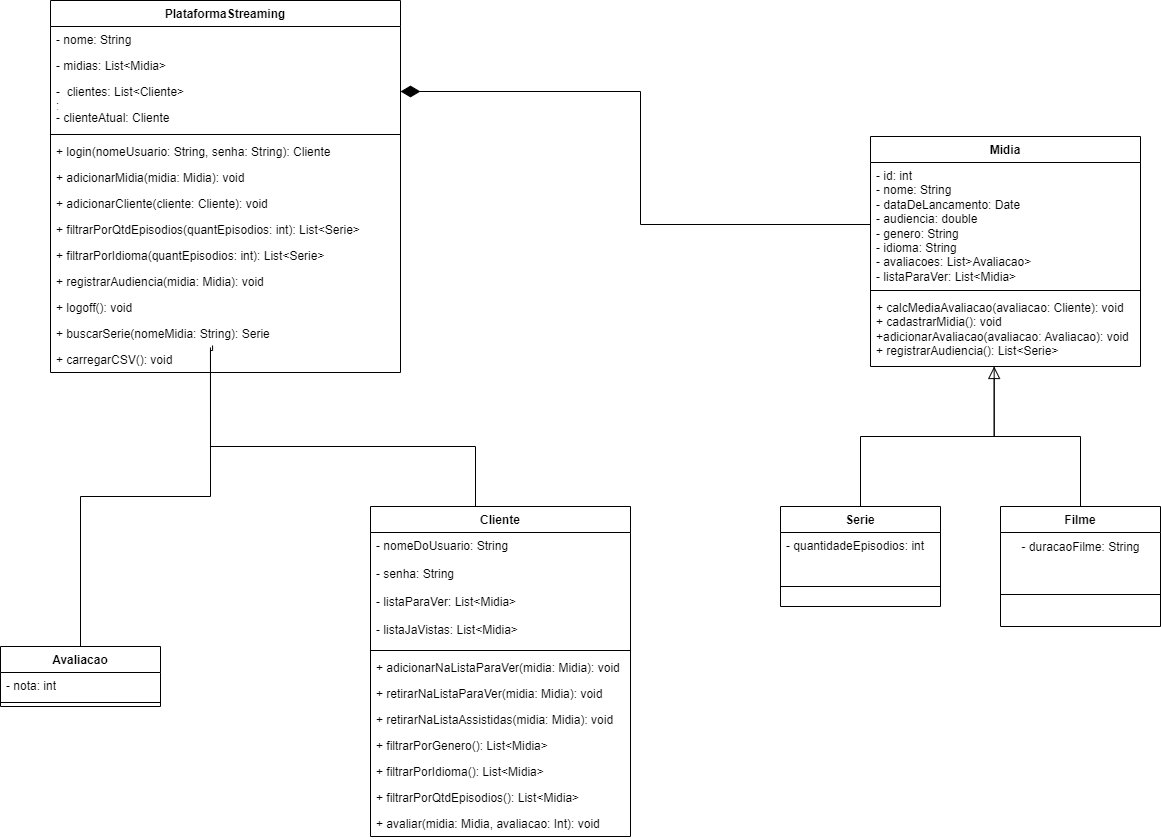

The diagram above was exported from draw.io. Its source (the exported page's mxGraphModel, read from the mxfile embedded in the PNG):
<mxGraphModel dx="2261" dy="788" grid="1" gridSize="10" guides="1" tooltips="1" connect="1" arrows="1" fold="1" page="1" pageScale="1" pageWidth="827" pageHeight="1169" math="0" shadow="0">
  <root>
    <mxCell id="0" />
    <mxCell id="1" parent="0" />
    <mxCell id="qoW6hOR56rgV1oEy2TSz-57" style="edgeStyle=orthogonalEdgeStyle;rounded=0;orthogonalLoop=1;jettySize=auto;html=1;entryX=0.458;entryY=1;entryDx=0;entryDy=0;entryPerimeter=0;endArrow=block;endFill=0;endSize=10;" parent="1" source="qoW6hOR56rgV1oEy2TSz-1" target="qoW6hOR56rgV1oEy2TSz-55" edge="1">
      <mxGeometry relative="1" as="geometry" />
    </mxCell>
    <mxCell id="qoW6hOR56rgV1oEy2TSz-1" value="Serie" style="swimlane;fontStyle=1;align=center;verticalAlign=top;childLayout=stackLayout;horizontal=1;startSize=26;horizontalStack=0;resizeParent=1;resizeParentMax=0;resizeLast=0;collapsible=1;marginBottom=0;" parent="1" vertex="1">
      <mxGeometry x="420" y="510" width="160" height="100" as="geometry" />
    </mxCell>
    <mxCell id="qoW6hOR56rgV1oEy2TSz-5" value="- quantidadeEpisodios: int" style="text;strokeColor=none;fillColor=none;align=left;verticalAlign=top;spacingLeft=4;spacingRight=4;overflow=hidden;rotatable=0;points=[[0,0.5],[1,0.5]];portConstraint=eastwest;" parent="qoW6hOR56rgV1oEy2TSz-1" vertex="1">
      <mxGeometry y="26" width="160" height="34" as="geometry" />
    </mxCell>
    <mxCell id="qoW6hOR56rgV1oEy2TSz-6" value="" style="line;strokeWidth=1;fillColor=none;align=left;verticalAlign=middle;spacingTop=-1;spacingLeft=3;spacingRight=3;rotatable=0;labelPosition=right;points=[];portConstraint=eastwest;strokeColor=inherit;" parent="qoW6hOR56rgV1oEy2TSz-1" vertex="1">
      <mxGeometry y="60" width="160" height="40" as="geometry" />
    </mxCell>
    <mxCell id="qoW6hOR56rgV1oEy2TSz-56" style="edgeStyle=orthogonalEdgeStyle;rounded=0;orthogonalLoop=1;jettySize=auto;html=1;entryX=0.458;entryY=1;entryDx=0;entryDy=0;entryPerimeter=0;endArrow=none;endFill=0;" parent="1" source="qoW6hOR56rgV1oEy2TSz-7" target="qoW6hOR56rgV1oEy2TSz-55" edge="1">
      <mxGeometry relative="1" as="geometry" />
    </mxCell>
    <mxCell id="qoW6hOR56rgV1oEy2TSz-7" value="Filme" style="swimlane;fontStyle=1;align=center;verticalAlign=top;childLayout=stackLayout;horizontal=1;startSize=26;horizontalStack=0;resizeParent=1;resizeParentMax=0;resizeLast=0;collapsible=1;marginBottom=0;" parent="1" vertex="1">
      <mxGeometry x="640" y="510" width="160" height="120" as="geometry" />
    </mxCell>
    <mxCell id="qoW6hOR56rgV1oEy2TSz-61" value="- duracaoFilme: String" style="text;html=1;align=center;verticalAlign=middle;resizable=0;points=[];autosize=1;strokeColor=none;fillColor=none;" parent="qoW6hOR56rgV1oEy2TSz-7" vertex="1">
      <mxGeometry y="26" width="160" height="30" as="geometry" />
    </mxCell>
    <mxCell id="qoW6hOR56rgV1oEy2TSz-9" value="" style="line;strokeWidth=1;fillColor=none;align=left;verticalAlign=middle;spacingTop=-1;spacingLeft=3;spacingRight=3;rotatable=0;labelPosition=right;points=[];portConstraint=eastwest;strokeColor=inherit;" parent="qoW6hOR56rgV1oEy2TSz-7" vertex="1">
      <mxGeometry y="56" width="160" height="64" as="geometry" />
    </mxCell>
    <mxCell id="qoW6hOR56rgV1oEy2TSz-58" style="edgeStyle=orthogonalEdgeStyle;rounded=0;orthogonalLoop=1;jettySize=auto;html=1;entryX=0.463;entryY=0.962;entryDx=0;entryDy=0;entryPerimeter=0;endArrow=none;endFill=0;endSize=16;" parent="1" source="qoW6hOR56rgV1oEy2TSz-10" target="qoW6hOR56rgV1oEy2TSz-34" edge="1">
      <mxGeometry relative="1" as="geometry">
        <Array as="points">
          <mxPoint x="115" y="450" />
          <mxPoint x="-150" y="450" />
          <mxPoint x="-150" y="354" />
          <mxPoint x="-148" y="354" />
        </Array>
      </mxGeometry>
    </mxCell>
    <mxCell id="qoW6hOR56rgV1oEy2TSz-10" value="Cliente&#10;" style="swimlane;fontStyle=1;align=center;verticalAlign=top;childLayout=stackLayout;horizontal=1;startSize=26;horizontalStack=0;resizeParent=1;resizeParentMax=0;resizeLast=0;collapsible=1;marginBottom=0;" parent="1" vertex="1">
      <mxGeometry x="10" y="510" width="260" height="330" as="geometry" />
    </mxCell>
    <mxCell id="qoW6hOR56rgV1oEy2TSz-11" value="- nomeDoUsuario: String&#10;&#10;- senha: String&#10;&#10;- listaParaVer: List&lt;Midia&gt;&#10;&#10;- listaJaVistas: List&lt;Midia&gt;" style="text;strokeColor=none;fillColor=none;align=left;verticalAlign=top;spacingLeft=4;spacingRight=4;overflow=hidden;rotatable=0;points=[[0,0.5],[1,0.5]];portConstraint=eastwest;" parent="qoW6hOR56rgV1oEy2TSz-10" vertex="1">
      <mxGeometry y="26" width="260" height="114" as="geometry" />
    </mxCell>
    <mxCell id="qoW6hOR56rgV1oEy2TSz-12" value="" style="line;strokeWidth=1;fillColor=none;align=left;verticalAlign=middle;spacingTop=-1;spacingLeft=3;spacingRight=3;rotatable=0;labelPosition=right;points=[];portConstraint=eastwest;strokeColor=inherit;" parent="qoW6hOR56rgV1oEy2TSz-10" vertex="1">
      <mxGeometry y="140" width="260" height="8" as="geometry" />
    </mxCell>
    <mxCell id="qoW6hOR56rgV1oEy2TSz-13" value="+ adicionarNaListaParaVer(midia: Midia): void" style="text;strokeColor=none;fillColor=none;align=left;verticalAlign=top;spacingLeft=4;spacingRight=4;overflow=hidden;rotatable=0;points=[[0,0.5],[1,0.5]];portConstraint=eastwest;" parent="qoW6hOR56rgV1oEy2TSz-10" vertex="1">
      <mxGeometry y="148" width="260" height="26" as="geometry" />
    </mxCell>
    <mxCell id="qoW6hOR56rgV1oEy2TSz-14" value="+ retirarNaListaParaVer(midia: Midia): void" style="text;strokeColor=none;fillColor=none;align=left;verticalAlign=top;spacingLeft=4;spacingRight=4;overflow=hidden;rotatable=0;points=[[0,0.5],[1,0.5]];portConstraint=eastwest;" parent="qoW6hOR56rgV1oEy2TSz-10" vertex="1">
      <mxGeometry y="174" width="260" height="26" as="geometry" />
    </mxCell>
    <mxCell id="qoW6hOR56rgV1oEy2TSz-16" value="+ retirarNaListaAssistidas(midia: Midia): void" style="text;strokeColor=none;fillColor=none;align=left;verticalAlign=top;spacingLeft=4;spacingRight=4;overflow=hidden;rotatable=0;points=[[0,0.5],[1,0.5]];portConstraint=eastwest;" parent="qoW6hOR56rgV1oEy2TSz-10" vertex="1">
      <mxGeometry y="200" width="260" height="26" as="geometry" />
    </mxCell>
    <mxCell id="qoW6hOR56rgV1oEy2TSz-17" value="+ filtrarPorGenero(): List&lt;Midia&gt;" style="text;strokeColor=none;fillColor=none;align=left;verticalAlign=top;spacingLeft=4;spacingRight=4;overflow=hidden;rotatable=0;points=[[0,0.5],[1,0.5]];portConstraint=eastwest;" parent="qoW6hOR56rgV1oEy2TSz-10" vertex="1">
      <mxGeometry y="226" width="260" height="26" as="geometry" />
    </mxCell>
    <mxCell id="qoW6hOR56rgV1oEy2TSz-18" value="+ filtrarPorIdioma(): List&lt;Midia&gt;" style="text;strokeColor=none;fillColor=none;align=left;verticalAlign=top;spacingLeft=4;spacingRight=4;overflow=hidden;rotatable=0;points=[[0,0.5],[1,0.5]];portConstraint=eastwest;" parent="qoW6hOR56rgV1oEy2TSz-10" vertex="1">
      <mxGeometry y="252" width="260" height="26" as="geometry" />
    </mxCell>
    <mxCell id="qoW6hOR56rgV1oEy2TSz-19" value="+ filtrarPorQtdEpisodios(): List&lt;Midia&gt;" style="text;strokeColor=none;fillColor=none;align=left;verticalAlign=top;spacingLeft=4;spacingRight=4;overflow=hidden;rotatable=0;points=[[0,0.5],[1,0.5]];portConstraint=eastwest;" parent="qoW6hOR56rgV1oEy2TSz-10" vertex="1">
      <mxGeometry y="278" width="260" height="26" as="geometry" />
    </mxCell>
    <mxCell id="qoW6hOR56rgV1oEy2TSz-48" value="+ avaliar(midia: Midia, avaliacao: Int): void" style="text;strokeColor=none;fillColor=none;align=left;verticalAlign=top;spacingLeft=4;spacingRight=4;overflow=hidden;rotatable=0;points=[[0,0.5],[1,0.5]];portConstraint=eastwest;" parent="qoW6hOR56rgV1oEy2TSz-10" vertex="1">
      <mxGeometry y="304" width="260" height="26" as="geometry" />
    </mxCell>
    <mxCell id="qoW6hOR56rgV1oEy2TSz-21" value="PlataformaStreaming" style="swimlane;fontStyle=1;align=center;verticalAlign=top;childLayout=stackLayout;horizontal=1;startSize=26;horizontalStack=0;resizeParent=1;resizeParentMax=0;resizeLast=0;collapsible=1;marginBottom=0;" parent="1" vertex="1">
      <mxGeometry x="-310" y="4" width="350" height="372" as="geometry" />
    </mxCell>
    <mxCell id="qoW6hOR56rgV1oEy2TSz-22" value="- nome: String" style="text;strokeColor=none;fillColor=none;align=left;verticalAlign=top;spacingLeft=4;spacingRight=4;overflow=hidden;rotatable=0;points=[[0,0.5],[1,0.5]];portConstraint=eastwest;" parent="qoW6hOR56rgV1oEy2TSz-21" vertex="1">
      <mxGeometry y="26" width="350" height="26" as="geometry" />
    </mxCell>
    <mxCell id="qoW6hOR56rgV1oEy2TSz-23" value="- midias: List&lt;Midia&gt;" style="text;strokeColor=none;fillColor=none;align=left;verticalAlign=top;spacingLeft=4;spacingRight=4;overflow=hidden;rotatable=0;points=[[0,0.5],[1,0.5]];portConstraint=eastwest;" parent="qoW6hOR56rgV1oEy2TSz-21" vertex="1">
      <mxGeometry y="52" width="350" height="26" as="geometry" />
    </mxCell>
    <mxCell id="qoW6hOR56rgV1oEy2TSz-24" value="-  clientes: List&lt;Cliente&gt; &#10;;" style="text;strokeColor=none;fillColor=none;align=left;verticalAlign=top;spacingLeft=4;spacingRight=4;overflow=hidden;rotatable=0;points=[[0,0.5],[1,0.5]];portConstraint=eastwest;" parent="qoW6hOR56rgV1oEy2TSz-21" vertex="1">
      <mxGeometry y="78" width="350" height="26" as="geometry" />
    </mxCell>
    <mxCell id="qoW6hOR56rgV1oEy2TSz-25" value="- clienteAtual: Cliente" style="text;strokeColor=none;fillColor=none;align=left;verticalAlign=top;spacingLeft=4;spacingRight=4;overflow=hidden;rotatable=0;points=[[0,0.5],[1,0.5]];portConstraint=eastwest;" parent="qoW6hOR56rgV1oEy2TSz-21" vertex="1">
      <mxGeometry y="104" width="350" height="26" as="geometry" />
    </mxCell>
    <mxCell id="qoW6hOR56rgV1oEy2TSz-26" value="" style="line;strokeWidth=1;fillColor=none;align=left;verticalAlign=middle;spacingTop=-1;spacingLeft=3;spacingRight=3;rotatable=0;labelPosition=right;points=[];portConstraint=eastwest;strokeColor=inherit;" parent="qoW6hOR56rgV1oEy2TSz-21" vertex="1">
      <mxGeometry y="130" width="350" height="8" as="geometry" />
    </mxCell>
    <mxCell id="qoW6hOR56rgV1oEy2TSz-27" value="+ login(nomeUsuario: String, senha: String): Cliente" style="text;strokeColor=none;fillColor=none;align=left;verticalAlign=top;spacingLeft=4;spacingRight=4;overflow=hidden;rotatable=0;points=[[0,0.5],[1,0.5]];portConstraint=eastwest;" parent="qoW6hOR56rgV1oEy2TSz-21" vertex="1">
      <mxGeometry y="138" width="350" height="26" as="geometry" />
    </mxCell>
    <mxCell id="qoW6hOR56rgV1oEy2TSz-28" value="+ adicionarMidia(midia: Midia): void" style="text;strokeColor=none;fillColor=none;align=left;verticalAlign=top;spacingLeft=4;spacingRight=4;overflow=hidden;rotatable=0;points=[[0,0.5],[1,0.5]];portConstraint=eastwest;" parent="qoW6hOR56rgV1oEy2TSz-21" vertex="1">
      <mxGeometry y="164" width="350" height="26" as="geometry" />
    </mxCell>
    <mxCell id="gsBPQzKyv7hhCqJkQUFs-8" value="+ adicionarCliente(cliente: Cliente): void" style="text;strokeColor=none;fillColor=none;align=left;verticalAlign=top;spacingLeft=4;spacingRight=4;overflow=hidden;rotatable=0;points=[[0,0.5],[1,0.5]];portConstraint=eastwest;" vertex="1" parent="qoW6hOR56rgV1oEy2TSz-21">
      <mxGeometry y="190" width="350" height="26" as="geometry" />
    </mxCell>
    <mxCell id="qoW6hOR56rgV1oEy2TSz-30" value="+ filtrarPorQtdEpisodios(quantEpisodios: int): List&lt;Serie&gt;" style="text;strokeColor=none;fillColor=none;align=left;verticalAlign=top;spacingLeft=4;spacingRight=4;overflow=hidden;rotatable=0;points=[[0,0.5],[1,0.5]];portConstraint=eastwest;" parent="qoW6hOR56rgV1oEy2TSz-21" vertex="1">
      <mxGeometry y="216" width="350" height="26" as="geometry" />
    </mxCell>
    <mxCell id="qoW6hOR56rgV1oEy2TSz-31" value="+ filtrarPorIdioma(quantEpisodios: int): List&lt;Serie&gt;" style="text;strokeColor=none;fillColor=none;align=left;verticalAlign=top;spacingLeft=4;spacingRight=4;overflow=hidden;rotatable=0;points=[[0,0.5],[1,0.5]];portConstraint=eastwest;" parent="qoW6hOR56rgV1oEy2TSz-21" vertex="1">
      <mxGeometry y="242" width="350" height="26" as="geometry" />
    </mxCell>
    <mxCell id="qoW6hOR56rgV1oEy2TSz-32" value="+ registrarAudiencia(midia: Midia): void" style="text;strokeColor=none;fillColor=none;align=left;verticalAlign=top;spacingLeft=4;spacingRight=4;overflow=hidden;rotatable=0;points=[[0,0.5],[1,0.5]];portConstraint=eastwest;" parent="qoW6hOR56rgV1oEy2TSz-21" vertex="1">
      <mxGeometry y="268" width="350" height="26" as="geometry" />
    </mxCell>
    <mxCell id="qoW6hOR56rgV1oEy2TSz-33" value="+ logoff(): void" style="text;strokeColor=none;fillColor=none;align=left;verticalAlign=top;spacingLeft=4;spacingRight=4;overflow=hidden;rotatable=0;points=[[0,0.5],[1,0.5]];portConstraint=eastwest;" parent="qoW6hOR56rgV1oEy2TSz-21" vertex="1">
      <mxGeometry y="294" width="350" height="26" as="geometry" />
    </mxCell>
    <mxCell id="qoW6hOR56rgV1oEy2TSz-34" value="+ buscarSerie(nomeMidia: String): Serie" style="text;strokeColor=none;fillColor=none;align=left;verticalAlign=top;spacingLeft=4;spacingRight=4;overflow=hidden;rotatable=0;points=[[0,0.5],[1,0.5]];portConstraint=eastwest;" parent="qoW6hOR56rgV1oEy2TSz-21" vertex="1">
      <mxGeometry y="320" width="350" height="26" as="geometry" />
    </mxCell>
    <mxCell id="gsBPQzKyv7hhCqJkQUFs-10" value="+ carregarCSV(): void" style="text;strokeColor=none;fillColor=none;align=left;verticalAlign=top;spacingLeft=4;spacingRight=4;overflow=hidden;rotatable=0;points=[[0,0.5],[1,0.5]];portConstraint=eastwest;" vertex="1" parent="qoW6hOR56rgV1oEy2TSz-21">
      <mxGeometry y="346" width="350" height="26" as="geometry" />
    </mxCell>
    <mxCell id="qoW6hOR56rgV1oEy2TSz-52" value="Midia" style="swimlane;fontStyle=1;align=center;verticalAlign=top;childLayout=stackLayout;horizontal=1;startSize=26;horizontalStack=0;resizeParent=1;resizeParentMax=0;resizeLast=0;collapsible=1;marginBottom=0;whiteSpace=wrap;html=1;" parent="1" vertex="1">
      <mxGeometry x="510" y="140" width="270" height="230" as="geometry" />
    </mxCell>
    <mxCell id="qoW6hOR56rgV1oEy2TSz-53" value="- id: int&lt;br style=&quot;border-color: var(--border-color);&quot;&gt;- nome: String&lt;br style=&quot;border-color: var(--border-color);&quot;&gt;- dataDeLancamento: Date&lt;br style=&quot;border-color: var(--border-color);&quot;&gt;- audiencia: double&lt;br style=&quot;border-color: var(--border-color);&quot;&gt;- genero: String&lt;br&gt;- idioma: String&lt;br&gt;- avaliacoes: List&amp;gt;Avaliacao&amp;gt;&lt;br&gt;- listaParaVer: List&amp;lt;Midia&amp;gt;&lt;br&gt;" style="text;strokeColor=none;fillColor=none;align=left;verticalAlign=top;spacingLeft=4;spacingRight=4;overflow=hidden;rotatable=0;points=[[0,0.5],[1,0.5]];portConstraint=eastwest;whiteSpace=wrap;html=1;" parent="qoW6hOR56rgV1oEy2TSz-52" vertex="1">
      <mxGeometry y="26" width="270" height="124" as="geometry" />
    </mxCell>
    <mxCell id="qoW6hOR56rgV1oEy2TSz-54" value="" style="line;strokeWidth=1;fillColor=none;align=left;verticalAlign=middle;spacingTop=-1;spacingLeft=3;spacingRight=3;rotatable=0;labelPosition=right;points=[];portConstraint=eastwest;strokeColor=inherit;" parent="qoW6hOR56rgV1oEy2TSz-52" vertex="1">
      <mxGeometry y="150" width="270" height="8" as="geometry" />
    </mxCell>
    <mxCell id="qoW6hOR56rgV1oEy2TSz-55" value="+ calcMediaAvaliacao(avaliacao: Cliente): void&amp;nbsp;&amp;nbsp;&lt;br&gt;+ cadastrarMidia(): void&lt;br&gt;+adicionarAvaliacao(avaliacao: Avaliacao): void&lt;br&gt;+ registrarAudiencia(): List&amp;lt;Serie&amp;gt;" style="text;strokeColor=none;fillColor=none;align=left;verticalAlign=top;spacingLeft=4;spacingRight=4;overflow=hidden;rotatable=0;points=[[0,0.5],[1,0.5]];portConstraint=eastwest;whiteSpace=wrap;html=1;" parent="qoW6hOR56rgV1oEy2TSz-52" vertex="1">
      <mxGeometry y="158" width="270" height="72" as="geometry" />
    </mxCell>
    <mxCell id="qoW6hOR56rgV1oEy2TSz-60" style="edgeStyle=orthogonalEdgeStyle;rounded=0;orthogonalLoop=1;jettySize=auto;html=1;entryX=1;entryY=0.5;entryDx=0;entryDy=0;endArrow=diamondThin;endFill=1;endSize=17;" parent="1" source="qoW6hOR56rgV1oEy2TSz-53" target="qoW6hOR56rgV1oEy2TSz-24" edge="1">
      <mxGeometry relative="1" as="geometry" />
    </mxCell>
    <mxCell id="gsBPQzKyv7hhCqJkQUFs-6" style="edgeStyle=orthogonalEdgeStyle;rounded=0;orthogonalLoop=1;jettySize=auto;html=1;entryX=0.457;entryY=1.038;entryDx=0;entryDy=0;entryPerimeter=0;endArrow=none;endFill=0;" edge="1" parent="1" source="gsBPQzKyv7hhCqJkQUFs-1" target="qoW6hOR56rgV1oEy2TSz-34">
      <mxGeometry relative="1" as="geometry">
        <Array as="points">
          <mxPoint x="-280" y="500" />
          <mxPoint x="-150" y="500" />
        </Array>
      </mxGeometry>
    </mxCell>
    <mxCell id="gsBPQzKyv7hhCqJkQUFs-1" value="Avaliacao" style="swimlane;fontStyle=1;align=center;verticalAlign=top;childLayout=stackLayout;horizontal=1;startSize=26;horizontalStack=0;resizeParent=1;resizeParentMax=0;resizeLast=0;collapsible=1;marginBottom=0;whiteSpace=wrap;html=1;" vertex="1" parent="1">
      <mxGeometry x="-360" y="650" width="160" height="60" as="geometry" />
    </mxCell>
    <mxCell id="gsBPQzKyv7hhCqJkQUFs-2" value="- nota: int" style="text;strokeColor=none;fillColor=none;align=left;verticalAlign=top;spacingLeft=4;spacingRight=4;overflow=hidden;rotatable=0;points=[[0,0.5],[1,0.5]];portConstraint=eastwest;whiteSpace=wrap;html=1;" vertex="1" parent="gsBPQzKyv7hhCqJkQUFs-1">
      <mxGeometry y="26" width="160" height="26" as="geometry" />
    </mxCell>
    <mxCell id="gsBPQzKyv7hhCqJkQUFs-3" value="" style="line;strokeWidth=1;fillColor=none;align=left;verticalAlign=middle;spacingTop=-1;spacingLeft=3;spacingRight=3;rotatable=0;labelPosition=right;points=[];portConstraint=eastwest;strokeColor=inherit;" vertex="1" parent="gsBPQzKyv7hhCqJkQUFs-1">
      <mxGeometry y="52" width="160" height="8" as="geometry" />
    </mxCell>
  </root>
</mxGraphModel>